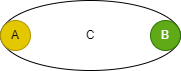

The diagram above was exported from draw.io. Its source (the exported page's mxGraphModel, read from the mxfile embedded in the PNG):
<mxGraphModel dx="248" dy="427" grid="1" gridSize="10" guides="1" tooltips="1" connect="1" arrows="1" fold="1" page="1" pageScale="1" pageWidth="827" pageHeight="1169" math="0" shadow="0">
  <root>
    <mxCell id="0" />
    <mxCell id="1" parent="0" />
    <mxCell id="65" value="C" style="ellipse;whiteSpace=wrap;html=1;" parent="1" vertex="1">
      <mxGeometry x="200" y="180" width="180" height="70" as="geometry" />
    </mxCell>
    <mxCell id="67" value="A" style="ellipse;whiteSpace=wrap;html=1;fillColor=#e3c800;fontColor=#000000;strokeColor=#B09500;" vertex="1" parent="1">
      <mxGeometry x="200" y="200" width="30" height="30" as="geometry" />
    </mxCell>
    <mxCell id="69" value="B" style="ellipse;whiteSpace=wrap;html=1;fillColor=#60a917;fontColor=#ffffff;strokeColor=#2D7600;" vertex="1" parent="1">
      <mxGeometry x="350" y="200" width="30" height="30" as="geometry" />
    </mxCell>
  </root>
</mxGraphModel>